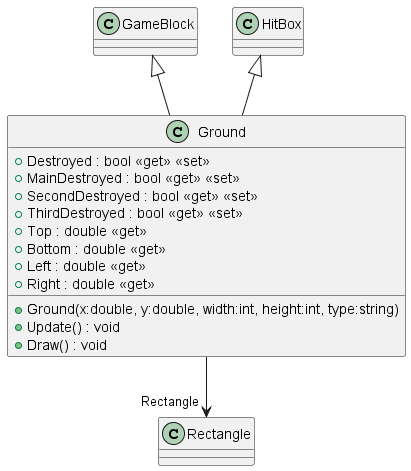

The diagram above was rendered by PlantUML. Its source (embedded in the PNG):
@startuml
class Ground {
    + Ground(x:double, y:double, width:int, height:int, type:string)
    + Destroyed : bool <<get>> <<set>>
    + MainDestroyed : bool <<get>> <<set>>
    + SecondDestroyed : bool <<get>> <<set>>
    + ThirdDestroyed : bool <<get>> <<set>>
    + Update() : void
    + Top : double <<get>>
    + Bottom : double <<get>>
    + Left : double <<get>>
    + Right : double <<get>>
    + Draw() : void
}
GameBlock <|-- Ground
HitBox <|-- Ground
Ground --> "Rectangle" Rectangle
@enduml